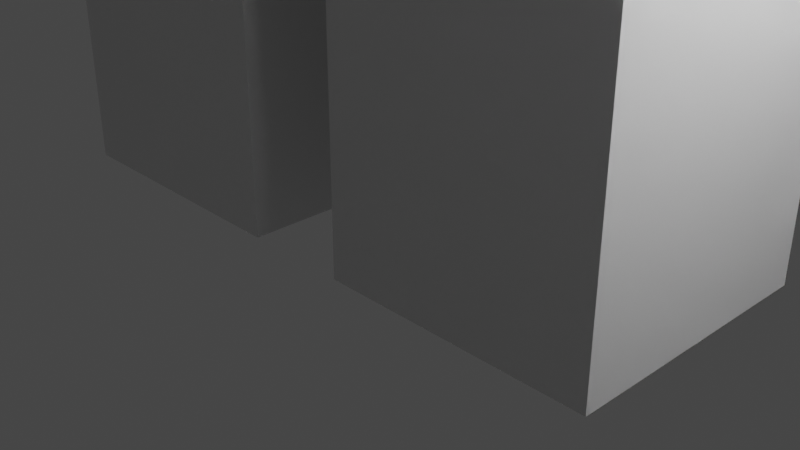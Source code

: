 # Source: Pundererflask.blend  (saved by Blender 2.91.10; exported with 4.5.12 LTS)
import bpy
from mathutils import Matrix  # noqa: F401  (used for matrix-valued properties, if any)

bpy.ops.wm.read_factory_settings(use_empty=True)
scene = bpy.context.scene
scene.name = 'Scene'

# ---- collections
col_collection = bpy.data.collections.new('Collection'); scene.collection.children.link(col_collection)

# ---- world
world_world = bpy.data.worlds.new('World'); scene.world = world_world
world_world.use_nodes = True; world_world.node_tree.nodes.clear()
_N = world_world.node_tree.nodes; _L = world_world.node_tree.links
n0 = _N.new('ShaderNodeOutputWorld'); n0.name = 'World Output'; n0.location = (300, 300)
n1 = _N.new('ShaderNodeBackground'); n1.name = 'Background'; n1.location = (10, 300)
n1.inputs[0].default_value = (0.05088, 0.05088, 0.05088, 1.0)
_L.new(n1.outputs[0], n0.inputs[0])
n0.is_active_output = True
world_world.color = (0.05088, 0.05088, 0.05088)
world_world.use_sun_shadow = False
world_world.sun_shadow_jitter_overblur = 0.0

# ---- cameras
cam_camera = bpy.data.cameras.new('Camera')
cam_camera.clip_end = 100.0
cam_camera.ortho_scale = 7.314

# ---- lights
light_light = bpy.data.lights.new('Light', 'POINT')
light_light.transmission_factor = 0.0
light_light.energy = 1000.0
light_light.shadow_soft_size = 0.1
light_light.shadow_maximum_resolution = 0.006
light_light.use_absolute_resolution = True

# ---- meshes
me_w_rfel = bpy.data.meshes.new('Würfel')
me_w_rfel.from_pydata([(-7.0, 0.0, -1.0), (-7.0, 0.0, 7.0), (-7.0, 8.0, -1.0), (-7.0, 8.0, 7.0), (1.0, 0.0, -1.0), (1.0, 0.0, 7.0), (1.0, 8.0, -1.0), (1.0, 8.0, 7.0)], [], [(0, 1, 3, 2), (2, 3, 7, 6), (6, 7, 5, 4), (4, 5, 1, 0), (2, 6, 4, 0), (7, 3, 1, 5)])
_uv = me_w_rfel.uv_layers.new(name='UV-Map')
_uv.uv.foreach_set('vector', [0.25, 0.4531, 0.25, 0.5781, 0.125, 0.5781, 0.125, 0.4531, 0.125, 0.4531, 0.125, 0.5781, 0.0, 0.5781, 0.0, 0.4531, 0.5, 0.4531, 0.5, 0.5781, 0.375, 0.5781, 0.375, 0.4531, 0.375, 0.4531, 0.375, 0.5781, 0.25, 0.5781, 0.25, 0.4531, 0.25, 0.5781, 0.25, 0.7031, 0.375, 0.7031, 0.375, 0.5781, 0.125, 0.7031, 0.125, 0.5781, 0.25, 0.5781, 0.25, 0.7031])
me_w_rfel.use_remesh_fix_poles = True
me_w_rfel.use_remesh_preserve_attributes = False
me_w_rfel.use_mirror_vertex_groups = False
me_w_rfel.update()
me_w_rfel_001 = bpy.data.meshes.new('Würfel.001')
me_w_rfel_001.from_pydata([(-5.0, -2.0, -6.0), (-5.0, -2.0, 8.0), (-5.0, 10.0, -6.0), (-5.0, 10.0, 8.0), (0.0, -2.0, -6.0), (0.0, -2.0, 8.0), (0.0, 10.0, -6.0), (0.0, 10.0, 8.0)], [], [(0, 1, 3, 2), (2, 3, 7, 6), (6, 7, 5, 4), (4, 5, 1, 0), (2, 6, 4, 0), (7, 3, 1, 5)])
_uv = me_w_rfel_001.uv_layers.new(name='UV-Map')
_uv.uv.foreach_set('vector', [0.2656, 0.7031, 0.2656, 0.9219, 0.07812, 0.9219, 0.07812, 0.7031, 0.07812, 0.7031, 0.07812, 0.9219, 0.0, 0.9219, 0.0, 0.7031, 0.5312, 0.7031, 0.5312, 0.9219, 0.3438, 0.9219, 0.3438, 0.7031, 0.3438, 0.7031, 0.3438, 0.9219, 0.2656, 0.9219, 0.2656, 0.7031, 0.2656, 0.9219, 0.2656, 1.0, 0.4531, 1.0, 0.4531, 0.9219, 0.07812, 1.0, 0.07812, 0.9219, 0.2656, 0.9219, 0.2656, 1.0])
me_w_rfel_001.use_remesh_fix_poles = True
me_w_rfel_001.use_remesh_preserve_attributes = False
me_w_rfel_001.use_mirror_vertex_groups = False
me_w_rfel_001.update()
me_w_rfel_002 = bpy.data.meshes.new('Würfel.002')
me_w_rfel_002.from_pydata([(-4.0, 0.0, 0.0), (-4.0, 0.0, 13.0), (-4.0, 5.0, 0.0), (-4.0, 5.0, 13.0), (1.0, 0.0, 0.0), (1.0, 0.0, 13.0), (1.0, 5.0, 0.0), (1.0, 5.0, 13.0)], [], [(0, 1, 3, 2), (2, 3, 7, 6), (6, 7, 5, 4), (4, 5, 1, 0), (2, 6, 4, 0), (7, 3, 1, 5)])
_uv = me_w_rfel_002.uv_layers.new(name='UV-Map')
_uv.uv.foreach_set('vector', [0.6875, 0.7188, 0.6875, 0.9219, 0.6094, 0.9219, 0.6094, 0.7188, 0.6094, 0.7188, 0.6094, 0.9219, 0.5312, 0.9219, 0.5312, 0.7188, 0.8438, 0.7188, 0.8438, 0.9219, 0.7656, 0.9219, 0.7656, 0.7188, 0.7656, 0.7188, 0.7656, 0.9219, 0.6875, 0.9219, 0.6875, 0.7188, 0.6875, 0.9219, 0.6875, 1.0, 0.7656, 1.0, 0.7656, 0.9219, 0.6094, 1.0, 0.6094, 0.9219, 0.6875, 0.9219, 0.6875, 1.0])
me_w_rfel_002.use_remesh_fix_poles = True
me_w_rfel_002.use_remesh_preserve_attributes = False
me_w_rfel_002.use_mirror_vertex_groups = False
me_w_rfel_002.update()
me_w_rfel_003 = bpy.data.meshes.new('Würfel.003')
me_w_rfel_003.from_pydata([(-4.0, 1.0, 0.0), (-4.0, 1.0, 13.0), (-4.0, 5.0, 0.0), (-4.0, 5.0, 13.0), (1.0, 1.0, 0.0), (1.0, 1.0, 13.0), (1.0, 5.0, 0.0), (1.0, 5.0, 13.0)], [], [(0, 1, 3, 2), (2, 3, 7, 6), (6, 7, 5, 4), (4, 5, 1, 0), (2, 6, 4, 0), (7, 3, 1, 5)])
_uv = me_w_rfel_003.uv_layers.new(name='UV-Map')
_uv.uv.foreach_set('vector', [0.7969, 0.04688, 0.7969, 0.25, 0.7344, 0.25, 0.7344, 0.04688, 0.7344, 0.04688, 0.7344, 0.25, 0.6562, 0.25, 0.6562, 0.04688, 0.9375, 0.04688, 0.9375, 0.25, 0.875, 0.25, 0.875, 0.04688, 0.875, 0.04688, 0.875, 0.25, 0.7969, 0.25, 0.7969, 0.04688, 0.7969, 0.25, 0.7969, 0.3281, 0.8594, 0.3281, 0.8594, 0.25, 0.7344, 0.3281, 0.7344, 0.25, 0.7969, 0.25, 0.7969, 0.3281])
me_w_rfel_003.use_remesh_fix_poles = True
me_w_rfel_003.use_remesh_preserve_attributes = False
me_w_rfel_003.use_mirror_vertex_groups = False
me_w_rfel_003.update()
me_w_rfel_004 = bpy.data.meshes.new('Würfel.004')
me_w_rfel_004.from_pydata([(-4.0, 1.0, 0.0), (-4.0, 1.0, 13.0), (-4.0, 5.0, 0.0), (-4.0, 5.0, 13.0), (1.0, 1.0, 0.0), (1.0, 1.0, 13.0), (1.0, 5.0, 0.0), (1.0, 5.0, 13.0)], [], [(0, 1, 3, 2), (2, 3, 7, 6), (6, 7, 5, 4), (4, 5, 1, 0), (2, 6, 4, 0), (7, 3, 1, 5)])
_uv = me_w_rfel_004.uv_layers.new(name='UV-Map')
_uv.uv.foreach_set('vector', [0.1406, 0.1719, 0.1406, 0.375, 0.07812, 0.375, 0.07812, 0.1719, 0.07812, 0.1719, 0.07812, 0.375, 0.0, 0.375, 0.0, 0.1719, 0.2812, 0.1719, 0.2812, 0.375, 0.2188, 0.375, 0.2188, 0.1719, 0.2188, 0.1719, 0.2188, 0.375, 0.1406, 0.375, 0.1406, 0.1719, 0.1406, 0.375, 0.1406, 0.4531, 0.2031, 0.4531, 0.2031, 0.375, 0.07812, 0.4531, 0.07812, 0.375, 0.1406, 0.375, 0.1406, 0.4531])
me_w_rfel_004.use_remesh_fix_poles = True
me_w_rfel_004.use_remesh_preserve_attributes = False
me_w_rfel_004.use_mirror_vertex_groups = False
me_w_rfel_004.update()
me_w_rfel_005 = bpy.data.meshes.new('Würfel.005')
me_w_rfel_005.from_pydata([(-4.0, 0.0, 0.0), (-4.0, 0.0, 13.0), (-4.0, 5.0, 0.0), (-4.0, 5.0, 13.0), (1.0, 0.0, 0.0), (1.0, 0.0, 13.0), (1.0, 5.0, 0.0), (1.0, 5.0, 13.0)], [], [(0, 1, 3, 2), (2, 3, 7, 6), (6, 7, 5, 4), (4, 5, 1, 0), (2, 6, 4, 0), (7, 3, 1, 5)])
_uv = me_w_rfel_005.uv_layers.new(name='UV-Map')
_uv.uv.foreach_set('vector', [0.5781, 0.25, 0.5781, 0.4531, 0.5, 0.4531, 0.5, 0.25, 0.5, 0.25, 0.5, 0.4531, 0.4219, 0.4531, 0.4219, 0.25, 0.7344, 0.25, 0.7344, 0.4531, 0.6562, 0.4531, 0.6562, 0.25, 0.6562, 0.25, 0.6562, 0.4531, 0.5781, 0.4531, 0.5781, 0.25, 0.5781, 0.4531, 0.5781, 0.5312, 0.6562, 0.5312, 0.6562, 0.4531, 0.5, 0.5312, 0.5, 0.4531, 0.5781, 0.4531, 0.5781, 0.5312])
me_w_rfel_005.use_remesh_fix_poles = True
me_w_rfel_005.use_remesh_preserve_attributes = False
me_w_rfel_005.use_mirror_vertex_groups = False
me_w_rfel_005.update()
me_w_rfel_006 = bpy.data.meshes.new('Würfel.006')
me_w_rfel_006.from_pydata([(-5.0, 0.0, 0.0), (-5.0, 0.0, 4.0), (-5.0, 4.0, 0.0), (-5.0, 4.0, 4.0), (1.0, 0.0, 0.0), (1.0, 0.0, 4.0), (1.0, 4.0, 0.0), (1.0, 4.0, 4.0)], [], [(0, 1, 3, 2), (2, 3, 7, 6), (6, 7, 5, 4), (4, 5, 1, 0), (2, 6, 4, 0), (7, 3, 1, 5)])
_uv = me_w_rfel_006.uv_layers.new(name='UV-Map')
_uv.uv.foreach_set('vector', [0.6562, 0.5625, 0.6562, 0.625, 0.5938, 0.625, 0.5938, 0.5625, 0.5938, 0.5625, 0.5938, 0.625, 0.5, 0.625, 0.5, 0.5625, 0.8125, 0.5625, 0.8125, 0.625, 0.75, 0.625, 0.75, 0.5625, 0.75, 0.5625, 0.75, 0.625, 0.6562, 0.625, 0.6562, 0.5625, 0.6562, 0.625, 0.6562, 0.7188, 0.7188, 0.7188, 0.7188, 0.625, 0.5938, 0.7188, 0.5938, 0.625, 0.6562, 0.625, 0.6562, 0.7188])
me_w_rfel_006.use_remesh_fix_poles = True
me_w_rfel_006.use_remesh_preserve_attributes = False
me_w_rfel_006.use_mirror_vertex_groups = False
me_w_rfel_006.update()
me_w_rfel_007 = bpy.data.meshes.new('Würfel.007')
me_w_rfel_007.from_pydata([(1.0, 1.0, 1.0), (1.0, 1.0, 3.0), (1.0, 3.0, 1.0), (1.0, 3.0, 3.0), (5.0, 1.0, 1.0), (5.0, 1.0, 3.0), (5.0, 3.0, 1.0), (5.0, 3.0, 3.0)], [], [(0, 1, 3, 2), (2, 3, 7, 6), (6, 7, 5, 4), (4, 5, 1, 0), (2, 6, 4, 0), (7, 3, 1, 5)])
_uv = me_w_rfel_007.uv_layers.new(name='UV-Map')
_uv.uv.foreach_set('vector', [0.75, 0.4688, 0.75, 0.5, 0.7188, 0.5, 0.7188, 0.4688, 0.7188, 0.4688, 0.7188, 0.5, 0.6562, 0.5, 0.6562, 0.4688, 0.8438, 0.4688, 0.8438, 0.5, 0.8125, 0.5, 0.8125, 0.4688, 0.8125, 0.4688, 0.8125, 0.5, 0.75, 0.5, 0.75, 0.4688, 0.75, 0.5, 0.75, 0.5625, 0.7812, 0.5625, 0.7812, 0.5, 0.7188, 0.5625, 0.7188, 0.5, 0.75, 0.5, 0.75, 0.5625])
me_w_rfel_007.use_remesh_fix_poles = True
me_w_rfel_007.use_remesh_preserve_attributes = False
me_w_rfel_007.use_mirror_vertex_groups = False
me_w_rfel_007.update()

# ---- objects
ob_cube_001 = bpy.data.objects.new('cube.001', me_w_rfel)
ob_cube_002 = bpy.data.objects.new('cube.002', me_w_rfel_001)
ob_cube_003 = bpy.data.objects.new('cube.003', me_w_rfel_002)
ob_cube_004 = bpy.data.objects.new('cube.004', me_w_rfel_003)
ob_cube_005 = bpy.data.objects.new('cube.005', me_w_rfel_004)
ob_cube_006 = bpy.data.objects.new('cube.006', me_w_rfel_005)
ob_cube_007 = bpy.data.objects.new('cube.007', me_w_rfel_006)
ob_cube = bpy.data.objects.new('cube', me_w_rfel_007)
ob_light = bpy.data.objects.new('Light', light_light)
ob_camera = bpy.data.objects.new('Camera', cam_camera)

# ---- transforms, parenting, visibility, modifiers, constraints
ob_cube_001.location = (-2.281, -1.355, 14.31)
ob_cube_001.rotation_euler = (0.0, -0.0, -1.568)
ob_cube_001.scale = (0.5706, 0.5706, 0.5706)
ob_cube_001.lineart.crease_threshold = 0.0
ob_cube_002.location = (-2.281, -1.396, 9.747)
ob_cube_002.rotation_euler = (0.0, -0.0, -1.568)
ob_cube_002.scale = (0.5844, 0.5844, 0.5844)
ob_cube_002.lineart.crease_threshold = 0.0
ob_cube_003.location = (-3.424, -0.788, 0.04695)
ob_cube_003.rotation_euler = (0.0, -0.0, -1.568)
ob_cube_003.scale = (0.5706, 0.5706, 0.5706)
ob_cube_003.lineart.crease_threshold = 0.0
ob_cube_004.location = (-5.706, -0.795, 6.894)
ob_cube_004.rotation_euler = (0.0, -0.0, -1.568)
ob_cube_004.scale = (0.5614, 0.5614, 0.5614)
ob_cube_004.lineart.crease_threshold = 0.0
ob_cube_005.location = (2.399, -0.7706, 6.894)
ob_cube_005.rotation_euler = (0.0, -0.0, -1.568)
ob_cube_005.scale = (0.5563, 0.5563, 0.5563)
ob_cube_005.lineart.crease_threshold = 0.0
ob_cube_006.location = (0.5707, -0.7758, 0.04695)
ob_cube_006.rotation_euler = (0.0, -0.0, -1.568)
ob_cube_006.scale = (0.5706, 0.5706, 0.5706)
ob_cube_006.lineart.crease_threshold = 0.0
ob_cube_007.location = (6.28, -1.9, 4.041)
ob_cube_007.rotation_euler = (0.0, -0.0, -1.568)
ob_cube_007.scale = (0.5706, 0.5706, 0.5706)
ob_cube_007.lineart.crease_threshold = 0.0
ob_cube.location = (6.263, 3.806, 4.041)
ob_cube.rotation_euler = (0.0, -0.0, -1.568)
ob_cube.scale = (0.5706, 0.5706, 0.5706)
ob_cube.lineart.crease_threshold = 0.0
ob_light.location = (4.076, 1.005, 5.904)
ob_light.rotation_euler = (0.6503, 0.05522, 1.866)
ob_light.lock_rotations_4d = False
ob_light.empty_display_type = 'ARROWS'
ob_light.color = (0.0, 0.0, 0.0, 0.0)
ob_light.lineart.crease_threshold = 0.0
ob_camera.location = (7.359, -6.926, 4.958)
ob_camera.rotation_euler = (1.109, 0.0, 0.8149)
ob_camera.lock_rotations_4d = False
ob_camera.empty_display_type = 'ARROWS'
ob_camera.color = (0.0, 0.0, 0.0, 0.0)
ob_camera.display_type = 'WIRE'
ob_camera.lineart.crease_threshold = 0.0

# ---- collection membership
scene.collection.objects.link(ob_cube_001)
scene.collection.objects.link(ob_cube_002)
scene.collection.objects.link(ob_cube_003)
scene.collection.objects.link(ob_cube_004)
scene.collection.objects.link(ob_cube_005)
scene.collection.objects.link(ob_cube_006)
scene.collection.objects.link(ob_cube_007)
scene.collection.objects.link(ob_cube)
col_collection.objects.link(ob_light)
col_collection.objects.link(ob_camera)

# ---- scene / render settings (as saved in the file)
scene.camera = ob_camera
scene.frame_start = 1; scene.frame_end = 250; scene.frame_set(1)
scene.render.engine = 'BLENDER_EEVEE_NEXT'
scene.cycles.use_denoising = False
scene.cycles.samples = 128
scene.cycles.sampling_pattern = 'TABULATED_SOBOL'
scene.cycles.use_adaptive_sampling = False
scene.cycles.use_light_tree = False
scene.view_settings.view_transform = 'Filmic'
bpy.context.view_layer.update()
